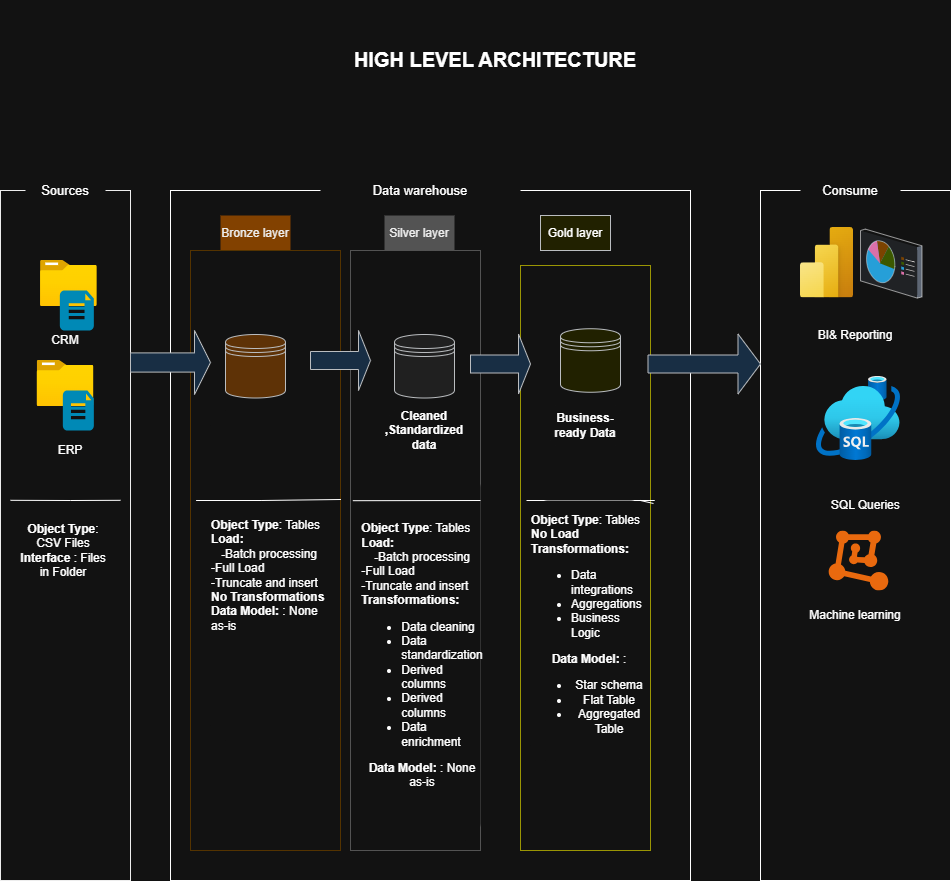

The diagram above was exported from draw.io. Its source (the exported page's mxGraphModel, read from the mxfile embedded in the PNG):
<mxGraphModel dx="1372" dy="880" grid="1" gridSize="10" guides="1" tooltips="1" connect="1" arrows="1" fold="1" page="1" pageScale="1" pageWidth="827" pageHeight="1169" math="0" shadow="0">
  <root>
    <mxCell id="0" />
    <mxCell id="1" parent="0" />
    <mxCell id="guJmpj5ffrDtjSoqTdAB-1" parent="1" style="text;html=1;whiteSpace=wrap;align=center;verticalAlign=middle;rounded=0;fontSize=19;fontStyle=1" value="&lt;font style=&quot;font-size: 20px;&quot;&gt;HIGH LEVEL ARCHITECTURE&lt;/font&gt;" vertex="1">
      <mxGeometry height="120" width="530" x="250" y="20" as="geometry" />
    </mxCell>
    <mxCell id="guJmpj5ffrDtjSoqTdAB-2" parent="1" style="rounded=0;whiteSpace=wrap;html=1;gradientColor=none;fillStyle=hatch;strokeColor=light-dark(#302c2c, #ededed);strokeWidth=1;" value="" vertex="1">
      <mxGeometry height="690" width="130" x="20" y="210" as="geometry" />
    </mxCell>
    <mxCell id="guJmpj5ffrDtjSoqTdAB-5" parent="1" style="whiteSpace=wrap;html=1;rounded=0;fillStyle=auto;" value="&lt;span style=&quot;color: rgba(0, 0, 0, 0); font-family: monospace; font-size: 0px; text-align: start; white-space: nowrap;&quot;&gt;%3CmxGraphModel%3E%3Croot%3E%3CmxCell%20id%3D%220%22%2F%3E%3CmxCell%20id%3D%221%22%20parent%3D%220%22%2F%3E%3CmxCell%20id%3D%222%22%20parent%3D%221%22%20style%3D%22rounded%3D0%3BwhiteSpace%3Dwrap%3Bhtml%3D1%3BfillColor%3D%23B3B3B3%3BfontColor%3D%23000000%3BstrokeColor%3Dnone%3B%22%20value%3D%22Silver%20layer%22%20vertex%3D%221%22%3E%3CmxGeometry%20height%3D%2235%22%20width%3D%2270%22%20x%3D%22355%22%20y%3D%22235%22%20as%3D%22geometry%22%2F%3E%3C%2FmxCell%3E%3C%2Froot%3E%3C%2FmxGraphModel%3E&lt;/span&gt;" vertex="1">
      <mxGeometry height="690" width="520" x="190" y="210" as="geometry" />
    </mxCell>
    <mxCell id="guJmpj5ffrDtjSoqTdAB-8" parent="1" style="rounded=0;whiteSpace=wrap;html=1;fontSize=13;strokeColor=none;" value="Sources" vertex="1">
      <mxGeometry height="40" width="80" x="45" y="190" as="geometry" />
    </mxCell>
    <mxCell id="guJmpj5ffrDtjSoqTdAB-9" parent="1" style="rounded=0;whiteSpace=wrap;html=1;fontSize=13;strokeColor=none;" value="&lt;font&gt;Data warehouse&lt;/font&gt;" vertex="1">
      <mxGeometry height="60" width="200" x="340" y="180" as="geometry" />
    </mxCell>
    <mxCell id="guJmpj5ffrDtjSoqTdAB-10" edge="1" parent="1" source="guJmpj5ffrDtjSoqTdAB-9" style="edgeStyle=orthogonalEdgeStyle;rounded=0;orthogonalLoop=1;jettySize=auto;html=1;exitX=0.5;exitY=1;exitDx=0;exitDy=0;" target="guJmpj5ffrDtjSoqTdAB-9">
      <mxGeometry relative="1" as="geometry" />
    </mxCell>
    <mxCell id="guJmpj5ffrDtjSoqTdAB-11" parent="1" style="whiteSpace=wrap;html=1;rounded=0;fillColor=none;" value="" vertex="1">
      <mxGeometry height="690" width="190" x="780" y="210" as="geometry" />
    </mxCell>
    <mxCell id="guJmpj5ffrDtjSoqTdAB-12" parent="1" style="rounded=0;whiteSpace=wrap;html=1;fontSize=13;strokeColor=none;" value="Consume" vertex="1">
      <mxGeometry height="50" width="100" x="820" y="185" as="geometry" />
    </mxCell>
    <mxCell id="guJmpj5ffrDtjSoqTdAB-14" parent="1" style="rounded=0;whiteSpace=wrap;html=1;fillColor=#FFB366;fontColor=#000000;strokeColor=none;" value="Bronze layer" vertex="1">
      <mxGeometry height="35" width="70" x="240" y="235" as="geometry" />
    </mxCell>
    <mxCell id="guJmpj5ffrDtjSoqTdAB-15" parent="1" style="rounded=0;whiteSpace=wrap;html=1;fillColor=none;fontColor=#000000;strokeColor=#FFD966;" value="" vertex="1">
      <mxGeometry height="600" width="150" x="210" y="270" as="geometry" />
    </mxCell>
    <mxCell id="guJmpj5ffrDtjSoqTdAB-17" parent="1" style="rounded=0;whiteSpace=wrap;html=1;fillColor=none;fontColor=#000000;strokeColor=#B3B3B3;" value="&lt;span style=&quot;color: rgba(0, 0, 0, 0); font-family: monospace; font-size: 0px; text-align: start; white-space: nowrap;&quot;&gt;%3CmxGraphModel%3E%3Croot%3E%3CmxCell%20id%3D%220%22%2F%3E%3CmxCell%20id%3D%221%22%20parent%3D%220%22%2F%3E%3CmxCell%20id%3D%222%22%20parent%3D%221%22%20style%3D%22rounded%3D1%3BwhiteSpace%3Dwrap%3Bhtml%3D1%3BstrokeColor%3Dnone%3B%22%20value%3D%22%26lt%3Bb%26gt%3BRaw%20Data%26lt%3B%2Fb%26gt%3B%22%20vertex%3D%221%22%3E%3CmxGeometry%20height%3D%2240%22%20width%3D%2270%22%20x%3D%22245%22%20y%3D%22430%22%20as%3D%22geometry%22%2F%3E%3C%2FmxCell%3E%3C%2Froot%3E%3C%2FmxGraphModel%3E&lt;/span&gt;" vertex="1">
      <mxGeometry height="600" width="130" x="370" y="270" as="geometry" />
    </mxCell>
    <mxCell id="guJmpj5ffrDtjSoqTdAB-18" parent="1" style="rounded=0;whiteSpace=wrap;html=1;fillColor=#B3B3B3;fontColor=#000000;strokeColor=none;" value="Silver layer" vertex="1">
      <mxGeometry height="35" width="70" x="404" y="235" as="geometry" />
    </mxCell>
    <mxCell id="BuskZWjiVx71sGY4gcee-1" parent="1" style="rounded=0;whiteSpace=wrap;html=1;fillColor=none;fontColor=#000000;strokeColor=light-dark(#B3B3B3, #9a9504);" value="" vertex="1">
      <mxGeometry height="585" width="130" x="540" y="285" as="geometry" />
    </mxCell>
    <mxCell id="BuskZWjiVx71sGY4gcee-2" parent="1" style="rounded=0;whiteSpace=wrap;html=1;fillColor=#ffff88;strokeColor=#36393d;" value="Gold layer" vertex="1">
      <mxGeometry height="35" width="70" x="560" y="235" as="geometry" />
    </mxCell>
    <mxCell id="BuskZWjiVx71sGY4gcee-3" parent="1" style="image;aspect=fixed;html=1;points=[];align=center;fontSize=12;image=img/lib/azure2/general/Folder_Blank.svg;" value="" vertex="1">
      <mxGeometry height="46" width="56.68" x="60" y="280" as="geometry" />
    </mxCell>
    <mxCell id="BuskZWjiVx71sGY4gcee-5" edge="1" parent="1" style="edgeStyle=orthogonalEdgeStyle;rounded=0;orthogonalLoop=1;jettySize=auto;html=1;exitX=0.5;exitY=1;exitDx=0;exitDy=0;exitPerimeter=0;">
      <mxGeometry relative="1" as="geometry">
        <mxPoint x="95" y="347" as="sourcePoint" />
        <mxPoint x="95" y="347" as="targetPoint" />
      </mxGeometry>
    </mxCell>
    <mxCell id="BuskZWjiVx71sGY4gcee-6" parent="1" style="rounded=0;whiteSpace=wrap;html=1;strokeColor=none;" value="CRM" vertex="1">
      <mxGeometry height="20" width="50" x="60" y="350" as="geometry" />
    </mxCell>
    <mxCell id="BuskZWjiVx71sGY4gcee-7" parent="1" style="image;aspect=fixed;html=1;points=[];align=center;fontSize=12;image=img/lib/azure2/general/Folder_Blank.svg;" value="" vertex="1">
      <mxGeometry height="46" width="56.68" x="56.66" y="380" as="geometry" />
    </mxCell>
    <mxCell id="BuskZWjiVx71sGY4gcee-9" parent="1" style="rounded=0;whiteSpace=wrap;html=1;strokeColor=none;" value="ERP" vertex="1">
      <mxGeometry height="40" width="60" x="60" y="450" as="geometry" />
    </mxCell>
    <mxCell id="BuskZWjiVx71sGY4gcee-12" parent="1" style="shape=datastore;whiteSpace=wrap;html=1;fillColor=#ffcc99;strokeColor=#36393d;" value="" vertex="1">
      <mxGeometry height="63.5" width="60" x="245" y="354" as="geometry" />
    </mxCell>
    <mxCell id="BuskZWjiVx71sGY4gcee-13" parent="1" style="shape=datastore;whiteSpace=wrap;html=1;fillColor=#eeeeee;strokeColor=#36393d;" value="" vertex="1">
      <mxGeometry height="63.5" width="60" x="414" y="354" as="geometry" />
    </mxCell>
    <mxCell id="BuskZWjiVx71sGY4gcee-14" parent="1" style="shape=datastore;whiteSpace=wrap;html=1;fillColor=#ffff88;strokeColor=#36393d;" value="" vertex="1">
      <mxGeometry height="63.5" width="60" x="580" y="348.25" as="geometry" />
    </mxCell>
    <mxCell id="BuskZWjiVx71sGY4gcee-15" parent="1" style="shape=singleArrow;whiteSpace=wrap;html=1;fillColor=#cce5ff;strokeColor=#36393d;" value="" vertex="1">
      <mxGeometry height="64" width="80" x="150" y="350" as="geometry" />
    </mxCell>
    <mxCell id="BuskZWjiVx71sGY4gcee-20" parent="1" style="shape=singleArrow;whiteSpace=wrap;html=1;fillColor=#cce5ff;strokeColor=#36393d;" value="" vertex="1">
      <mxGeometry height="60" width="60" x="330" y="350" as="geometry" />
    </mxCell>
    <mxCell id="BuskZWjiVx71sGY4gcee-23" parent="1" style="shape=singleArrow;whiteSpace=wrap;html=1;fillColor=#cce5ff;strokeColor=#36393d;" value="" vertex="1">
      <mxGeometry height="60" width="60" x="490" y="353.5" as="geometry" />
    </mxCell>
    <mxCell id="2v6EXKSlh-Db1yZQzVaV-2" parent="1" style="verticalLabelPosition=bottom;html=1;verticalAlign=top;align=center;strokeColor=none;fillColor=#00BEF2;shape=mxgraph.azure.file_2;pointerEvents=1;" value="" vertex="1">
      <mxGeometry height="40" width="34" x="79.34" y="310" as="geometry" />
    </mxCell>
    <mxCell id="2v6EXKSlh-Db1yZQzVaV-3" parent="1" style="verticalLabelPosition=bottom;html=1;verticalAlign=top;align=center;strokeColor=none;fillColor=#00BEF2;shape=mxgraph.azure.file_2;pointerEvents=1;" value="" vertex="1">
      <mxGeometry height="40" width="31" x="82.34" y="410" as="geometry" />
    </mxCell>
    <mxCell id="2v6EXKSlh-Db1yZQzVaV-4" edge="1" parent="1" source="guJmpj5ffrDtjSoqTdAB-2" style="endArrow=none;html=1;rounded=0;exitX=0.077;exitY=0.449;exitDx=0;exitDy=0;entryX=0.923;entryY=0.449;entryDx=0;entryDy=0;entryPerimeter=0;exitPerimeter=0;" target="guJmpj5ffrDtjSoqTdAB-2" value="">
      <mxGeometry height="50" relative="1" width="50" as="geometry">
        <Array as="points">
          <mxPoint x="90" y="520" />
        </Array>
        <mxPoint x="50" y="570" as="sourcePoint" />
        <mxPoint x="140" y="560" as="targetPoint" />
      </mxGeometry>
    </mxCell>
    <mxCell id="2v6EXKSlh-Db1yZQzVaV-5" parent="1" style="rounded=1;whiteSpace=wrap;html=1;strokeColor=none;" value="&lt;b&gt;Object Type&lt;/b&gt;: CSV Files&lt;div&gt;&lt;b&gt;Interface&lt;/b&gt; : Files in Folder&lt;/div&gt;" vertex="1">
      <mxGeometry height="60" width="94" x="36" y="540" as="geometry" />
    </mxCell>
    <mxCell id="2v6EXKSlh-Db1yZQzVaV-6" parent="1" style="rounded=1;whiteSpace=wrap;html=1;strokeColor=none;" value="&lt;b&gt;Raw Data&lt;/b&gt;" vertex="1">
      <mxGeometry height="40" width="70" x="245" y="430" as="geometry" />
    </mxCell>
    <mxCell id="2v6EXKSlh-Db1yZQzVaV-7" parent="1" style="rounded=1;whiteSpace=wrap;html=1;strokeColor=none;" value="&lt;b&gt;Cleaned ,Standardized data&lt;/b&gt;" vertex="1">
      <mxGeometry height="40" width="70" x="409" y="430" as="geometry" />
    </mxCell>
    <mxCell id="2v6EXKSlh-Db1yZQzVaV-8" parent="1" style="rounded=1;whiteSpace=wrap;html=1;strokeColor=none;" value="&lt;b&gt;Business-ready Data&lt;/b&gt;" vertex="1">
      <mxGeometry height="40" width="70" x="570" y="425" as="geometry" />
    </mxCell>
    <mxCell id="2v6EXKSlh-Db1yZQzVaV-10" parent="1" style="rounded=1;whiteSpace=wrap;html=1;strokeColor=none;fillStyle=auto;" value="&lt;div style=&quot;text-align: left;&quot;&gt;&lt;b style=&quot;background-color: transparent; color: light-dark(rgb(0, 0, 0), rgb(255, 255, 255));&quot;&gt;Object Type&lt;/b&gt;&lt;span style=&quot;background-color: transparent; color: light-dark(rgb(0, 0, 0), rgb(255, 255, 255));&quot;&gt;: Tables&lt;/span&gt;&lt;/div&gt;&lt;div style=&quot;text-align: left;&quot;&gt;&lt;b&gt;Load:&lt;/b&gt;&lt;/div&gt;&lt;div&gt;&lt;b style=&quot;background-color: transparent; color: light-dark(rgb(0, 0, 0), rgb(255, 255, 255));&quot;&gt;-&lt;/b&gt;&lt;span style=&quot;background-color: transparent; color: light-dark(rgb(0, 0, 0), rgb(255, 255, 255));&quot;&gt;Batch processing&lt;/span&gt;&lt;/div&gt;&lt;div style=&quot;text-align: left;&quot;&gt;&lt;span style=&quot;background-color: transparent; color: light-dark(rgb(0, 0, 0), rgb(255, 255, 255));&quot;&gt;-Full Load&lt;/span&gt;&lt;/div&gt;&lt;div style=&quot;text-align: left;&quot;&gt;&lt;span style=&quot;background-color: transparent; color: light-dark(rgb(0, 0, 0), rgb(255, 255, 255));&quot;&gt;-Truncate and insert&lt;/span&gt;&lt;/div&gt;&lt;div style=&quot;text-align: left;&quot;&gt;&lt;b&gt;No Transformations&lt;/b&gt;&lt;/div&gt;&lt;div style=&quot;text-align: left;&quot;&gt;&lt;b style=&quot;text-align: justify; background-color: transparent; color: light-dark(rgb(0, 0, 0), rgb(255, 255, 255));&quot;&gt;Data Model:&amp;nbsp;&lt;/b&gt;&lt;span style=&quot;text-align: justify; background-color: transparent; color: light-dark(rgb(0, 0, 0), rgb(255, 255, 255));&quot;&gt;: None as-is&lt;/span&gt;&lt;/div&gt;" vertex="1">
      <mxGeometry height="330" width="117.5" x="230" y="430" as="geometry" />
    </mxCell>
    <mxCell id="2v6EXKSlh-Db1yZQzVaV-15" edge="1" parent="1" style="endArrow=none;html=1;rounded=0;entryX=1.003;entryY=0.415;entryDx=0;entryDy=0;entryPerimeter=0;" target="guJmpj5ffrDtjSoqTdAB-15" value="">
      <mxGeometry height="50" relative="1" width="50" as="geometry">
        <Array as="points">
          <mxPoint x="280.58" y="520" />
        </Array>
        <mxPoint x="215.57999999999998" y="520" as="sourcePoint" />
        <mxPoint x="344.4299999999999" y="523.2" as="targetPoint" />
      </mxGeometry>
    </mxCell>
    <mxCell id="2v6EXKSlh-Db1yZQzVaV-16" parent="1" style="rounded=1;whiteSpace=wrap;html=1;strokeColor=none;fillStyle=auto;" value="&lt;div style=&quot;text-align: left;&quot;&gt;&lt;b style=&quot;background-color: transparent; color: light-dark(rgb(0, 0, 0), rgb(255, 255, 255));&quot;&gt;Object Type&lt;/b&gt;&lt;span style=&quot;background-color: transparent; color: light-dark(rgb(0, 0, 0), rgb(255, 255, 255));&quot;&gt;: Tables&lt;/span&gt;&lt;/div&gt;&lt;div style=&quot;text-align: left;&quot;&gt;&lt;b&gt;Load:&lt;/b&gt;&lt;/div&gt;&lt;div&gt;&lt;b style=&quot;background-color: transparent; color: light-dark(rgb(0, 0, 0), rgb(255, 255, 255));&quot;&gt;-&lt;/b&gt;&lt;span style=&quot;background-color: transparent; color: light-dark(rgb(0, 0, 0), rgb(255, 255, 255));&quot;&gt;Batch processing&lt;/span&gt;&lt;/div&gt;&lt;div style=&quot;text-align: left;&quot;&gt;&lt;span style=&quot;background-color: transparent; color: light-dark(rgb(0, 0, 0), rgb(255, 255, 255));&quot;&gt;-Full Load&lt;/span&gt;&lt;/div&gt;&lt;div style=&quot;text-align: left;&quot;&gt;&lt;span style=&quot;background-color: transparent; color: light-dark(rgb(0, 0, 0), rgb(255, 255, 255));&quot;&gt;-Truncate and insert&lt;/span&gt;&lt;/div&gt;&lt;div style=&quot;text-align: left;&quot;&gt;&lt;b&gt;Transformations:&lt;/b&gt;&lt;/div&gt;&lt;div style=&quot;&quot;&gt;&lt;ul&gt;&lt;li style=&quot;text-align: justify;&quot;&gt;Data cleaning&lt;/li&gt;&lt;li style=&quot;text-align: justify;&quot;&gt;Data standardization&lt;/li&gt;&lt;li style=&quot;text-align: justify;&quot;&gt;Derived columns&lt;/li&gt;&lt;li style=&quot;text-align: justify;&quot;&gt;Derived columns&lt;/li&gt;&lt;li style=&quot;text-align: justify;&quot;&gt;Data enrichment&lt;/li&gt;&lt;/ul&gt;&lt;b style=&quot;text-align: justify; background-color: transparent; color: light-dark(rgb(0, 0, 0), rgb(255, 255, 255));&quot;&gt;Data Model:&amp;nbsp;&lt;/b&gt;&lt;span style=&quot;text-align: justify; background-color: transparent; color: light-dark(rgb(0, 0, 0), rgb(255, 255, 255));&quot;&gt;: None as-is&lt;/span&gt;&lt;/div&gt;" vertex="1">
      <mxGeometry height="370" width="117.5" x="382.5" y="490" as="geometry" />
    </mxCell>
    <mxCell id="2v6EXKSlh-Db1yZQzVaV-17" edge="1" parent="1" source="guJmpj5ffrDtjSoqTdAB-17" style="endArrow=none;html=1;rounded=0;exitX=0.018;exitY=0.417;exitDx=0;exitDy=0;exitPerimeter=0;" target="2v6EXKSlh-Db1yZQzVaV-16" value="">
      <mxGeometry height="50" relative="1" width="50" as="geometry">
        <Array as="points">
          <mxPoint x="500" y="520" />
        </Array>
        <mxPoint x="381.25" y="520" as="sourcePoint" />
        <mxPoint x="471.25" y="520" as="targetPoint" />
      </mxGeometry>
    </mxCell>
    <mxCell id="2v6EXKSlh-Db1yZQzVaV-18" edge="1" parent="1" style="endArrow=none;html=1;rounded=0;exitX=0.018;exitY=0.417;exitDx=0;exitDy=0;exitPerimeter=0;" value="">
      <mxGeometry height="50" relative="1" width="50" as="geometry">
        <Array as="points">
          <mxPoint x="674" y="520" />
          <mxPoint x="660" y="520" />
        </Array>
        <mxPoint x="546" y="520" as="sourcePoint" />
        <mxPoint x="673" y="523" as="targetPoint" />
      </mxGeometry>
    </mxCell>
    <mxCell id="2v6EXKSlh-Db1yZQzVaV-19" parent="1" style="rounded=1;whiteSpace=wrap;html=1;strokeColor=none;fillStyle=auto;" value="&lt;div style=&quot;text-align: left;&quot;&gt;&lt;b style=&quot;background-color: transparent; color: light-dark(rgb(0, 0, 0), rgb(255, 255, 255));&quot;&gt;Object Type&lt;/b&gt;&lt;span style=&quot;background-color: transparent; color: light-dark(rgb(0, 0, 0), rgb(255, 255, 255));&quot;&gt;: Tables&lt;/span&gt;&lt;/div&gt;&lt;div style=&quot;text-align: left;&quot;&gt;&lt;b&gt;No Load&lt;/b&gt;&lt;/div&gt;&lt;div style=&quot;text-align: left;&quot;&gt;&lt;b&gt;Transformations:&lt;/b&gt;&lt;/div&gt;&lt;div style=&quot;&quot;&gt;&lt;ul&gt;&lt;li style=&quot;text-align: justify;&quot;&gt;Data integrations&lt;/li&gt;&lt;li style=&quot;text-align: justify;&quot;&gt;Aggregations&lt;/li&gt;&lt;li style=&quot;text-align: justify;&quot;&gt;Business Logic&lt;/li&gt;&lt;/ul&gt;&lt;b style=&quot;text-align: justify; background-color: transparent; color: light-dark(rgb(0, 0, 0), rgb(255, 255, 255));&quot;&gt;Data Model:&amp;nbsp;&lt;/b&gt;&lt;span style=&quot;text-align: justify; background-color: transparent; color: light-dark(rgb(0, 0, 0), rgb(255, 255, 255));&quot;&gt;:&lt;/span&gt;&lt;/div&gt;&lt;div style=&quot;&quot;&gt;&lt;ul&gt;&lt;li&gt;&lt;span style=&quot;text-align: justify; background-color: transparent; color: light-dark(rgb(0, 0, 0), rgb(255, 255, 255));&quot;&gt;Star schema&lt;/span&gt;&lt;/li&gt;&lt;li&gt;&lt;span style=&quot;text-align: justify; background-color: transparent; color: light-dark(rgb(0, 0, 0), rgb(255, 255, 255));&quot;&gt;Flat Table&lt;/span&gt;&lt;/li&gt;&lt;li&gt;&lt;span style=&quot;text-align: justify; background-color: transparent; color: light-dark(rgb(0, 0, 0), rgb(255, 255, 255));&quot;&gt;Aggregated Table&lt;/span&gt;&lt;/li&gt;&lt;/ul&gt;&lt;/div&gt;" vertex="1">
      <mxGeometry height="260" width="117.5" x="550" y="520" as="geometry" />
    </mxCell>
    <mxCell id="2v6EXKSlh-Db1yZQzVaV-20" parent="1" style="image;aspect=fixed;html=1;points=[];align=center;fontSize=12;image=img/lib/azure2/power_platform/PowerBI.svg;" value="" vertex="1">
      <mxGeometry height="70.66" width="53" x="820" y="246.92" as="geometry" />
    </mxCell>
    <mxCell id="2v6EXKSlh-Db1yZQzVaV-21" parent="1" style="verticalLabelPosition=bottom;sketch=0;aspect=fixed;html=1;verticalAlign=top;strokeColor=none;align=center;outlineConnect=0;shape=mxgraph.citrix.reporting;" value="" vertex="1">
      <mxGeometry height="69" width="61.5" x="880" y="248.58" as="geometry" />
    </mxCell>
    <mxCell id="2v6EXKSlh-Db1yZQzVaV-22" parent="1" style="rounded=0;whiteSpace=wrap;html=1;strokeColor=none;" value="BI&amp;amp; Reporting" vertex="1">
      <mxGeometry height="50" width="110" x="820" y="330" as="geometry" />
    </mxCell>
    <mxCell id="2v6EXKSlh-Db1yZQzVaV-23" parent="1" style="shape=singleArrow;whiteSpace=wrap;html=1;fillColor=#cce5ff;strokeColor=#36393d;" value="" vertex="1">
      <mxGeometry height="60" width="112.5" x="667.5" y="353.5" as="geometry" />
    </mxCell>
    <mxCell id="2v6EXKSlh-Db1yZQzVaV-24" parent="1" style="image;aspect=fixed;html=1;points=[];align=center;fontSize=12;image=img/lib/azure2/databases/Azure_SQL_Edge.svg;" value="" vertex="1">
      <mxGeometry height="84" width="84" x="836" y="396" as="geometry" />
    </mxCell>
    <mxCell id="2v6EXKSlh-Db1yZQzVaV-25" parent="1" style="rounded=0;whiteSpace=wrap;html=1;strokeColor=none;" value="SQL Queries&amp;nbsp;" vertex="1">
      <mxGeometry height="50" width="110" x="831.5" y="500" as="geometry" />
    </mxCell>
    <mxCell id="2v6EXKSlh-Db1yZQzVaV-26" parent="1" style="points=[];aspect=fixed;html=1;align=center;shadow=0;dashed=0;fillColor=#FF6A00;strokeColor=none;shape=mxgraph.alibaba_cloud.machine_learning;" value="" vertex="1">
      <mxGeometry height="60" width="59.64" x="848.18" y="550" as="geometry" />
    </mxCell>
    <mxCell id="2v6EXKSlh-Db1yZQzVaV-27" parent="1" style="rounded=0;whiteSpace=wrap;html=1;strokeColor=none;" value="Machine learning" vertex="1">
      <mxGeometry height="50" width="110" x="820" y="610" as="geometry" />
    </mxCell>
  </root>
</mxGraphModel>